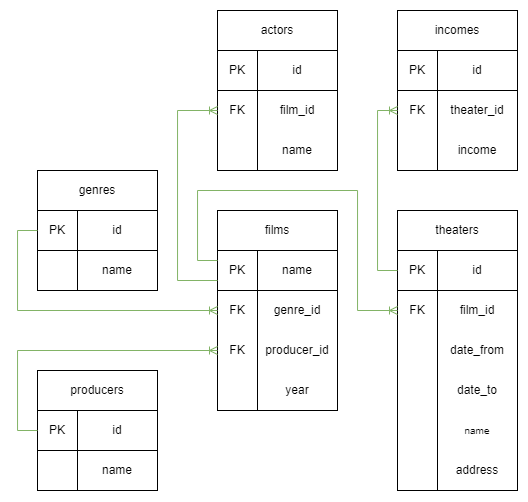

The diagram above was exported from draw.io. Its source (the exported page's mxGraphModel, read from the mxfile embedded in the PNG):
<mxGraphModel dx="1237" dy="744" grid="1" gridSize="10" guides="1" tooltips="1" connect="1" arrows="1" fold="1" page="1" pageScale="1" pageWidth="1169" pageHeight="827" math="0" shadow="0">
  <root>
    <mxCell id="0" />
    <mxCell id="1" parent="0" />
    <mxCell id="B4Bpnhc1BgL6hzNpwb6D-1" value="theaters" style="rounded=0;whiteSpace=wrap;html=1;" vertex="1" parent="1">
      <mxGeometry x="440" y="260" width="120" height="40" as="geometry" />
    </mxCell>
    <mxCell id="B4Bpnhc1BgL6hzNpwb6D-2" value="" style="rounded=0;whiteSpace=wrap;html=1;" vertex="1" parent="1">
      <mxGeometry x="440" y="300" width="40" height="240" as="geometry" />
    </mxCell>
    <mxCell id="B4Bpnhc1BgL6hzNpwb6D-3" value="" style="rounded=0;whiteSpace=wrap;html=1;" vertex="1" parent="1">
      <mxGeometry x="480" y="300" width="80" height="240" as="geometry" />
    </mxCell>
    <mxCell id="B4Bpnhc1BgL6hzNpwb6D-4" value="films" style="rounded=0;whiteSpace=wrap;html=1;" vertex="1" parent="1">
      <mxGeometry x="260" y="260" width="120" height="40" as="geometry" />
    </mxCell>
    <mxCell id="B4Bpnhc1BgL6hzNpwb6D-5" value="" style="rounded=0;whiteSpace=wrap;html=1;" vertex="1" parent="1">
      <mxGeometry x="260" y="300" width="40" height="160" as="geometry" />
    </mxCell>
    <mxCell id="B4Bpnhc1BgL6hzNpwb6D-6" value="" style="rounded=0;whiteSpace=wrap;html=1;" vertex="1" parent="1">
      <mxGeometry x="300" y="300" width="80" height="160" as="geometry" />
    </mxCell>
    <mxCell id="B4Bpnhc1BgL6hzNpwb6D-7" value="actors" style="rounded=0;whiteSpace=wrap;html=1;" vertex="1" parent="1">
      <mxGeometry x="260" y="60" width="120" height="40" as="geometry" />
    </mxCell>
    <mxCell id="B4Bpnhc1BgL6hzNpwb6D-8" value="" style="rounded=0;whiteSpace=wrap;html=1;" vertex="1" parent="1">
      <mxGeometry x="260" y="100" width="40" height="120" as="geometry" />
    </mxCell>
    <mxCell id="B4Bpnhc1BgL6hzNpwb6D-9" value="" style="rounded=0;whiteSpace=wrap;html=1;" vertex="1" parent="1">
      <mxGeometry x="300" y="100" width="80" height="120" as="geometry" />
    </mxCell>
    <mxCell id="B4Bpnhc1BgL6hzNpwb6D-10" value="producers" style="rounded=0;whiteSpace=wrap;html=1;" vertex="1" parent="1">
      <mxGeometry x="80" y="420" width="120" height="40" as="geometry" />
    </mxCell>
    <mxCell id="B4Bpnhc1BgL6hzNpwb6D-11" value="" style="rounded=0;whiteSpace=wrap;html=1;" vertex="1" parent="1">
      <mxGeometry x="80" y="460" width="40" height="80" as="geometry" />
    </mxCell>
    <mxCell id="B4Bpnhc1BgL6hzNpwb6D-12" value="" style="rounded=0;whiteSpace=wrap;html=1;" vertex="1" parent="1">
      <mxGeometry x="120" y="460" width="80" height="80" as="geometry" />
    </mxCell>
    <mxCell id="B4Bpnhc1BgL6hzNpwb6D-13" value="genres" style="rounded=0;whiteSpace=wrap;html=1;" vertex="1" parent="1">
      <mxGeometry x="80" y="220" width="120" height="40" as="geometry" />
    </mxCell>
    <mxCell id="B4Bpnhc1BgL6hzNpwb6D-14" value="" style="rounded=0;whiteSpace=wrap;html=1;" vertex="1" parent="1">
      <mxGeometry x="80" y="260" width="40" height="80" as="geometry" />
    </mxCell>
    <mxCell id="B4Bpnhc1BgL6hzNpwb6D-15" value="" style="rounded=0;whiteSpace=wrap;html=1;" vertex="1" parent="1">
      <mxGeometry x="120" y="260" width="80" height="80" as="geometry" />
    </mxCell>
    <mxCell id="B4Bpnhc1BgL6hzNpwb6D-16" value="incomes" style="rounded=0;whiteSpace=wrap;html=1;" vertex="1" parent="1">
      <mxGeometry x="440" y="60" width="120" height="40" as="geometry" />
    </mxCell>
    <mxCell id="B4Bpnhc1BgL6hzNpwb6D-17" value="" style="rounded=0;whiteSpace=wrap;html=1;" vertex="1" parent="1">
      <mxGeometry x="440" y="100" width="40" height="120" as="geometry" />
    </mxCell>
    <mxCell id="B4Bpnhc1BgL6hzNpwb6D-18" value="" style="rounded=0;whiteSpace=wrap;html=1;" vertex="1" parent="1">
      <mxGeometry x="480" y="100" width="80" height="120" as="geometry" />
    </mxCell>
    <mxCell id="B4Bpnhc1BgL6hzNpwb6D-19" value="name" style="text;html=1;strokeColor=default;fillColor=none;align=center;verticalAlign=middle;whiteSpace=wrap;rounded=0;" vertex="1" parent="1">
      <mxGeometry x="300" y="300" width="80" height="40" as="geometry" />
    </mxCell>
    <mxCell id="B4Bpnhc1BgL6hzNpwb6D-20" value="PK" style="text;html=1;strokeColor=default;fillColor=none;align=center;verticalAlign=middle;whiteSpace=wrap;rounded=0;" vertex="1" parent="1">
      <mxGeometry x="260" y="300" width="40" height="40" as="geometry" />
    </mxCell>
    <mxCell id="B4Bpnhc1BgL6hzNpwb6D-21" value="id" style="text;html=1;strokeColor=default;fillColor=none;align=center;verticalAlign=middle;whiteSpace=wrap;rounded=0;" vertex="1" parent="1">
      <mxGeometry x="300" y="100" width="80" height="40" as="geometry" />
    </mxCell>
    <mxCell id="B4Bpnhc1BgL6hzNpwb6D-22" value="PK" style="text;html=1;strokeColor=default;fillColor=none;align=center;verticalAlign=middle;whiteSpace=wrap;rounded=0;" vertex="1" parent="1">
      <mxGeometry x="260" y="100" width="40" height="40" as="geometry" />
    </mxCell>
    <mxCell id="B4Bpnhc1BgL6hzNpwb6D-23" value="genre_id" style="text;html=1;strokeColor=none;fillColor=none;align=center;verticalAlign=middle;whiteSpace=wrap;rounded=0;" vertex="1" parent="1">
      <mxGeometry x="300" y="340" width="80" height="40" as="geometry" />
    </mxCell>
    <mxCell id="B4Bpnhc1BgL6hzNpwb6D-24" value="producer_id" style="text;html=1;strokeColor=none;fillColor=none;align=center;verticalAlign=middle;whiteSpace=wrap;rounded=0;" vertex="1" parent="1">
      <mxGeometry x="300" y="380" width="80" height="40" as="geometry" />
    </mxCell>
    <mxCell id="B4Bpnhc1BgL6hzNpwb6D-25" value="PK" style="text;html=1;strokeColor=default;fillColor=none;align=center;verticalAlign=middle;whiteSpace=wrap;rounded=0;" vertex="1" parent="1">
      <mxGeometry x="80" y="260" width="40" height="40" as="geometry" />
    </mxCell>
    <mxCell id="B4Bpnhc1BgL6hzNpwb6D-26" value="id" style="text;html=1;strokeColor=default;fillColor=none;align=center;verticalAlign=middle;whiteSpace=wrap;rounded=0;" vertex="1" parent="1">
      <mxGeometry x="120" y="260" width="80" height="40" as="geometry" />
    </mxCell>
    <mxCell id="B4Bpnhc1BgL6hzNpwb6D-28" value="name" style="text;html=1;strokeColor=none;fillColor=none;align=center;verticalAlign=middle;whiteSpace=wrap;rounded=0;" vertex="1" parent="1">
      <mxGeometry x="120" y="300" width="80" height="40" as="geometry" />
    </mxCell>
    <mxCell id="B4Bpnhc1BgL6hzNpwb6D-29" value="FK" style="text;html=1;strokeColor=none;fillColor=none;align=center;verticalAlign=middle;whiteSpace=wrap;rounded=0;" vertex="1" parent="1">
      <mxGeometry x="260" y="340" width="40" height="40" as="geometry" />
    </mxCell>
    <mxCell id="B4Bpnhc1BgL6hzNpwb6D-30" value="FK" style="text;html=1;strokeColor=none;fillColor=none;align=center;verticalAlign=middle;whiteSpace=wrap;rounded=0;" vertex="1" parent="1">
      <mxGeometry x="260" y="380" width="40" height="40" as="geometry" />
    </mxCell>
    <mxCell id="B4Bpnhc1BgL6hzNpwb6D-31" value="year" style="text;html=1;strokeColor=none;fillColor=none;align=center;verticalAlign=middle;whiteSpace=wrap;rounded=0;" vertex="1" parent="1">
      <mxGeometry x="300" y="420" width="80" height="40" as="geometry" />
    </mxCell>
    <mxCell id="B4Bpnhc1BgL6hzNpwb6D-32" value="name" style="text;html=1;strokeColor=none;fillColor=none;align=center;verticalAlign=middle;whiteSpace=wrap;rounded=0;" vertex="1" parent="1">
      <mxGeometry x="300" y="180" width="80" height="40" as="geometry" />
    </mxCell>
    <mxCell id="B4Bpnhc1BgL6hzNpwb6D-33" value="id" style="text;html=1;strokeColor=default;fillColor=none;align=center;verticalAlign=middle;whiteSpace=wrap;rounded=0;" vertex="1" parent="1">
      <mxGeometry x="480" y="300" width="80" height="40" as="geometry" />
    </mxCell>
    <mxCell id="B4Bpnhc1BgL6hzNpwb6D-34" value="PK" style="text;html=1;strokeColor=default;fillColor=none;align=center;verticalAlign=middle;whiteSpace=wrap;rounded=0;" vertex="1" parent="1">
      <mxGeometry x="440" y="300" width="40" height="40" as="geometry" />
    </mxCell>
    <mxCell id="B4Bpnhc1BgL6hzNpwb6D-35" value="&lt;font style=&quot;font-size: 10px;&quot;&gt;name&lt;/font&gt;" style="text;html=1;strokeColor=none;fillColor=none;align=center;verticalAlign=middle;whiteSpace=wrap;rounded=0;" vertex="1" parent="1">
      <mxGeometry x="480" y="460" width="80" height="40" as="geometry" />
    </mxCell>
    <mxCell id="B4Bpnhc1BgL6hzNpwb6D-36" value="date_from" style="text;html=1;strokeColor=none;fillColor=none;align=center;verticalAlign=middle;whiteSpace=wrap;rounded=0;" vertex="1" parent="1">
      <mxGeometry x="480" y="380" width="80" height="40" as="geometry" />
    </mxCell>
    <mxCell id="B4Bpnhc1BgL6hzNpwb6D-37" value="date_to" style="text;html=1;strokeColor=none;fillColor=none;align=center;verticalAlign=middle;whiteSpace=wrap;rounded=0;" vertex="1" parent="1">
      <mxGeometry x="480" y="420" width="80" height="40" as="geometry" />
    </mxCell>
    <mxCell id="B4Bpnhc1BgL6hzNpwb6D-38" value="film_id" style="text;html=1;strokeColor=none;fillColor=none;align=center;verticalAlign=middle;whiteSpace=wrap;rounded=0;" vertex="1" parent="1">
      <mxGeometry x="300" y="140" width="80" height="40" as="geometry" />
    </mxCell>
    <mxCell id="B4Bpnhc1BgL6hzNpwb6D-39" value="FK" style="text;html=1;strokeColor=none;fillColor=none;align=center;verticalAlign=middle;whiteSpace=wrap;rounded=0;" vertex="1" parent="1">
      <mxGeometry x="260" y="140" width="40" height="40" as="geometry" />
    </mxCell>
    <mxCell id="B4Bpnhc1BgL6hzNpwb6D-41" value="film_id" style="text;html=1;strokeColor=none;fillColor=none;align=center;verticalAlign=middle;whiteSpace=wrap;rounded=0;" vertex="1" parent="1">
      <mxGeometry x="480" y="340" width="80" height="40" as="geometry" />
    </mxCell>
    <mxCell id="B4Bpnhc1BgL6hzNpwb6D-42" value="id" style="text;html=1;strokeColor=default;fillColor=none;align=center;verticalAlign=middle;whiteSpace=wrap;rounded=0;" vertex="1" parent="1">
      <mxGeometry x="120" y="460" width="80" height="40" as="geometry" />
    </mxCell>
    <mxCell id="B4Bpnhc1BgL6hzNpwb6D-43" value="PK" style="text;html=1;strokeColor=default;fillColor=none;align=center;verticalAlign=middle;whiteSpace=wrap;rounded=0;" vertex="1" parent="1">
      <mxGeometry x="80" y="460" width="40" height="40" as="geometry" />
    </mxCell>
    <mxCell id="B4Bpnhc1BgL6hzNpwb6D-44" value="name" style="text;html=1;strokeColor=none;fillColor=none;align=center;verticalAlign=middle;whiteSpace=wrap;rounded=0;" vertex="1" parent="1">
      <mxGeometry x="120" y="500" width="80" height="40" as="geometry" />
    </mxCell>
    <mxCell id="B4Bpnhc1BgL6hzNpwb6D-45" value="address" style="text;html=1;strokeColor=none;fillColor=none;align=center;verticalAlign=middle;whiteSpace=wrap;rounded=0;" vertex="1" parent="1">
      <mxGeometry x="480" y="500" width="80" height="40" as="geometry" />
    </mxCell>
    <mxCell id="B4Bpnhc1BgL6hzNpwb6D-46" value="FK" style="text;html=1;strokeColor=none;fillColor=none;align=center;verticalAlign=middle;whiteSpace=wrap;rounded=0;" vertex="1" parent="1">
      <mxGeometry x="440" y="340" width="40" height="40" as="geometry" />
    </mxCell>
    <mxCell id="B4Bpnhc1BgL6hzNpwb6D-49" value="" style="edgeStyle=orthogonalEdgeStyle;fontSize=12;html=1;endArrow=ERoneToMany;rounded=0;exitX=0;exitY=0.5;exitDx=0;exitDy=0;entryX=0;entryY=0.5;entryDx=0;entryDy=0;fillColor=#d5e8d4;strokeColor=#82b366;" edge="1" parent="1" source="B4Bpnhc1BgL6hzNpwb6D-43" target="B4Bpnhc1BgL6hzNpwb6D-30">
      <mxGeometry width="100" height="100" relative="1" as="geometry">
        <mxPoint x="180" y="400" as="sourcePoint" />
        <mxPoint x="280" y="300" as="targetPoint" />
        <Array as="points">
          <mxPoint x="60" y="480" />
          <mxPoint x="60" y="400" />
        </Array>
      </mxGeometry>
    </mxCell>
    <mxCell id="B4Bpnhc1BgL6hzNpwb6D-50" value="" style="edgeStyle=orthogonalEdgeStyle;fontSize=12;html=1;endArrow=ERoneToMany;rounded=0;entryX=0;entryY=0.5;entryDx=0;entryDy=0;fillColor=#d5e8d4;strokeColor=#82b366;exitX=0;exitY=0.25;exitDx=0;exitDy=0;" edge="1" parent="1" source="B4Bpnhc1BgL6hzNpwb6D-14" target="B4Bpnhc1BgL6hzNpwb6D-29">
      <mxGeometry width="100" height="100" relative="1" as="geometry">
        <mxPoint x="30" y="360" as="sourcePoint" />
        <mxPoint x="210" y="360" as="targetPoint" />
        <Array as="points">
          <mxPoint x="60" y="280" />
          <mxPoint x="60" y="360" />
        </Array>
      </mxGeometry>
    </mxCell>
    <mxCell id="B4Bpnhc1BgL6hzNpwb6D-51" value="" style="edgeStyle=orthogonalEdgeStyle;fontSize=12;html=1;endArrow=ERoneToMany;rounded=0;fillColor=#d5e8d4;strokeColor=#82b366;entryX=0;entryY=0.5;entryDx=0;entryDy=0;exitX=0;exitY=0.75;exitDx=0;exitDy=0;" edge="1" parent="1" source="B4Bpnhc1BgL6hzNpwb6D-20" target="B4Bpnhc1BgL6hzNpwb6D-39">
      <mxGeometry width="100" height="100" relative="1" as="geometry">
        <mxPoint x="230" y="330" as="sourcePoint" />
        <mxPoint x="310" y="230" as="targetPoint" />
        <Array as="points">
          <mxPoint x="220" y="330" />
          <mxPoint x="220" y="160" />
        </Array>
      </mxGeometry>
    </mxCell>
    <mxCell id="B4Bpnhc1BgL6hzNpwb6D-53" value="" style="edgeStyle=orthogonalEdgeStyle;fontSize=12;html=1;endArrow=ERoneToMany;rounded=0;entryX=0;entryY=0.5;entryDx=0;entryDy=0;exitX=0;exitY=0.25;exitDx=0;exitDy=0;fillColor=#d5e8d4;strokeColor=#82b366;" edge="1" parent="1" source="B4Bpnhc1BgL6hzNpwb6D-20" target="B4Bpnhc1BgL6hzNpwb6D-46">
      <mxGeometry width="100" height="100" relative="1" as="geometry">
        <mxPoint x="250" y="380" as="sourcePoint" />
        <mxPoint x="350" y="280" as="targetPoint" />
        <Array as="points">
          <mxPoint x="240" y="240" />
          <mxPoint x="400" y="240" />
          <mxPoint x="400" y="360" />
        </Array>
      </mxGeometry>
    </mxCell>
    <mxCell id="B4Bpnhc1BgL6hzNpwb6D-54" value="id" style="text;html=1;strokeColor=default;fillColor=none;align=center;verticalAlign=middle;whiteSpace=wrap;rounded=0;" vertex="1" parent="1">
      <mxGeometry x="480" y="100" width="80" height="40" as="geometry" />
    </mxCell>
    <mxCell id="B4Bpnhc1BgL6hzNpwb6D-55" value="PK" style="text;html=1;strokeColor=default;fillColor=none;align=center;verticalAlign=middle;whiteSpace=wrap;rounded=0;" vertex="1" parent="1">
      <mxGeometry x="440" y="100" width="40" height="40" as="geometry" />
    </mxCell>
    <mxCell id="B4Bpnhc1BgL6hzNpwb6D-56" value="theater_id" style="text;html=1;strokeColor=none;fillColor=none;align=center;verticalAlign=middle;whiteSpace=wrap;rounded=0;" vertex="1" parent="1">
      <mxGeometry x="480" y="140" width="80" height="40" as="geometry" />
    </mxCell>
    <mxCell id="B4Bpnhc1BgL6hzNpwb6D-57" value="income" style="text;html=1;strokeColor=none;fillColor=none;align=center;verticalAlign=middle;whiteSpace=wrap;rounded=0;" vertex="1" parent="1">
      <mxGeometry x="480" y="180" width="80" height="40" as="geometry" />
    </mxCell>
    <mxCell id="B4Bpnhc1BgL6hzNpwb6D-58" value="FK" style="text;html=1;strokeColor=none;fillColor=none;align=center;verticalAlign=middle;whiteSpace=wrap;rounded=0;" vertex="1" parent="1">
      <mxGeometry x="440" y="140" width="40" height="40" as="geometry" />
    </mxCell>
    <mxCell id="B4Bpnhc1BgL6hzNpwb6D-59" value="" style="edgeStyle=orthogonalEdgeStyle;fontSize=12;html=1;endArrow=ERoneToMany;rounded=0;exitX=0;exitY=0.5;exitDx=0;exitDy=0;entryX=0;entryY=0.5;entryDx=0;entryDy=0;fillColor=#d5e8d4;strokeColor=#82b366;" edge="1" parent="1" source="B4Bpnhc1BgL6hzNpwb6D-34" target="B4Bpnhc1BgL6hzNpwb6D-58">
      <mxGeometry width="100" height="100" relative="1" as="geometry">
        <mxPoint x="370" y="350" as="sourcePoint" />
        <mxPoint x="470" y="250" as="targetPoint" />
        <Array as="points">
          <mxPoint x="420" y="320" />
          <mxPoint x="420" y="160" />
        </Array>
      </mxGeometry>
    </mxCell>
  </root>
</mxGraphModel>